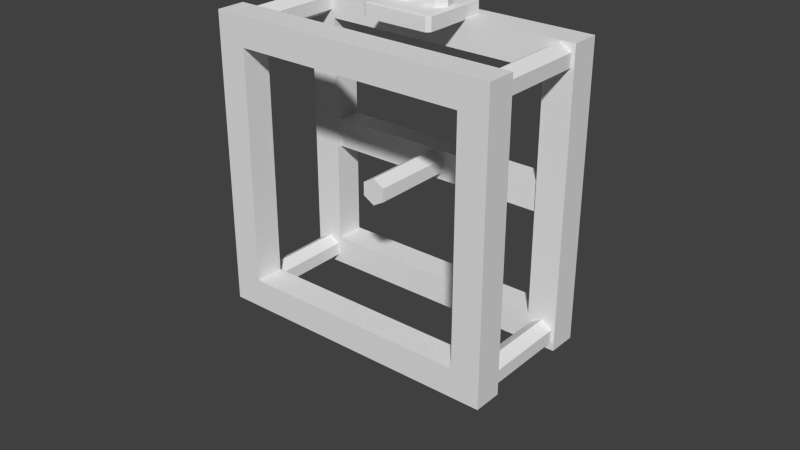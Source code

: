 # Source: fan.blend  (saved by Blender 2.68.0; exported with 4.5.12 LTS)
import bpy
from mathutils import Matrix  # noqa: F401  (used for matrix-valued properties, if any)

bpy.ops.wm.read_factory_settings(use_empty=True)
scene = bpy.context.scene
scene.name = 'Scene'

# ---- collections
col_collection_1 = bpy.data.collections.new('Collection 1'); scene.collection.children.link(col_collection_1)
col_collection_2 = bpy.data.collections.new('Collection 2'); scene.collection.children.link(col_collection_2)
col_collection_2.hide_render = True
col_collection_2.hide_viewport = True
col_collection_20 = bpy.data.collections.new('Collection 20'); scene.collection.children.link(col_collection_20)
col_collection_20.hide_render = True
col_collection_20.hide_viewport = True

# ---- materials (node trees are filled in below, after node groups)
mat_noneuntitled = bpy.data.materials.new('Noneuntitled')
mat_noneuntitled.alpha_threshold = 0.0
mat_noneuntitled.use_transparent_shadow = False
mat_noneuntitled.roughness = 0.5
mat_noneuntitled.line_color = (0.0, 0.0, 0.0, 1.0)

# ---- material node trees

# ---- world
world_world = bpy.data.worlds.new('World'); scene.world = world_world
world_world.color = (0.05088, 0.05088, 0.05088)
world_world.use_sun_shadow = False
world_world.sun_shadow_jitter_overblur = 0.0
world_world.cycles.sampling_method = 'MANUAL'
world_world.cycles.sample_map_resolution = 256

# ---- meshes
me_cube_010 = bpy.data.meshes.new('Cube.010')
me_cube_010.from_pydata([(-0.1125, 0.1256, -0.03464), (-0.1125, 0.1256, -0.07964), (0.1125, 0.1256, -0.07964), (0.1125, 0.1256, -0.03464), (-0.125, 0.1131, -0.07964), (-0.125, 0.1131, -0.03464), (-0.125, -0.1119, -0.03464), (-0.125, -0.1119, -0.07964), (-0.1125, -0.1244, -0.07964), (-0.1125, -0.1244, -0.03464), (0.1125, -0.1244, -0.03464), (0.1125, -0.1244, -0.07964), (0.125, -0.1119, -0.07964), (0.125, -0.1119, -0.03464), (0.125, 0.1131, -0.03464), (0.125, 0.1131, -0.07964), (0.1125, -0.1119, -0.03214), (-0.1125, -0.1119, -0.03214), (-0.1125, 0.1131, -0.03214), (0.1125, 0.1131, -0.03214), (-0.1125, 0.1131, -0.08214), (-0.1125, -0.1119, -0.08214), (0.1125, -0.1119, -0.08214), (0.1125, 0.1131, -0.08214), (-0.06, -0.0004667, 0.08286), (-0.06, -0.0004667, -0.03214), (-0.09665, 0.02876, 0.08286), (-0.1057, -0.0109, 0.08286), (-0.08034, -0.0427, 0.08286), (-0.03966, -0.0427, 0.08286), (-0.0143, -0.0109, 0.08286), (-0.02335, 0.02876, 0.08286), (-0.06, 0.04641, 0.08286), (-0.09665, 0.02876, -0.03214), (-0.1057, -0.0109, -0.03214), (-0.08034, -0.0427, -0.03214), (-0.03966, -0.0427, -0.03214), (-0.0143, -0.0109, -0.03214), (-0.02335, 0.02876, -0.03214), (-0.06, 0.04641, -0.03214), (0.06, 0.04655, -0.03214), (0.09665, 0.02876, -0.03214), (0.1057, -0.0109, -0.03214), (0.08034, -0.0427, -0.03214), (0.03966, -0.0427, -0.03214), (0.0143, -0.0109, -0.03214), (0.02335, 0.02876, -0.03214), (0.06, 0.04641, 0.08286), (0.09665, 0.02876, 0.08286), (0.1057, -0.0109, 0.08286), (0.08034, -0.0427, 0.08286), (0.03966, -0.0427, 0.08286), (0.0143, -0.0109, 0.08286), (0.02335, 0.02876, 0.08286), (0.06, -0.0004667, -0.03214), (0.06, -0.0004667, 0.08286), (-0.4, 0.0625, -0.625), (-0.4, 0.1375, -0.625), (0.4, 0.1375, -0.625), (0.4, 0.0625, -0.625), (-0.4, 0.0625, -0.525), (-0.4, 0.1375, -0.525), (0.4, 0.1375, -0.525), (0.4, 0.0625, -0.525), (-2.98e-08, 0.125, -0.53), (-2.98e-08, -0.225, -0.53), (0.03897, 0.125, -0.5525), (0.03897, -0.225, -0.5525), (0.03897, 0.125, -0.5975), (0.03897, -0.225, -0.5975), (-3.374e-08, 0.125, -0.62), (-3.374e-08, -0.225, -0.62), (-0.03897, 0.125, -0.5975), (-0.03897, -0.225, -0.5975), (-0.03897, 0.125, -0.5525), (-0.03897, -0.225, -0.5525), (0.45, 0.125, -0.98), (0.45, -0.325, -0.98), (0.489, 0.125, -1.002), (0.489, -0.325, -1.003), (0.489, 0.125, -1.047), (0.489, -0.325, -1.048), (0.45, 0.125, -1.07), (0.45, -0.325, -1.07), (0.411, 0.125, -1.047), (0.411, -0.325, -1.048), (0.411, 0.125, -1.002), (0.411, -0.325, -1.003), (-0.45, 0.125, -0.98), (-0.45, -0.325, -0.98), (-0.411, 0.125, -1.002), (-0.411, -0.325, -1.003), (-0.411, 0.125, -1.047), (-0.411, -0.325, -1.048), (-0.45, 0.125, -1.07), (-0.45, -0.325, -1.07), (-0.489, 0.125, -1.047), (-0.489, -0.325, -1.048), (-0.489, 0.125, -1.002), (-0.489, -0.325, -1.003), (-0.45, 0.125, -0.08), (-0.45, -0.325, -0.08), (-0.411, 0.125, -0.1025), (-0.411, -0.325, -0.1025), (-0.411, 0.125, -0.1475), (-0.411, -0.325, -0.1475), (-0.45, 0.125, -0.17), (-0.45, -0.325, -0.17), (-0.489, 0.125, -0.1475), (-0.489, -0.325, -0.1475), (-0.489, 0.125, -0.1025), (-0.489, -0.325, -0.1025), (0.45, 0.125, -0.08), (0.45, -0.325, -0.08), (0.489, 0.125, -0.1025), (0.489, -0.325, -0.1025), (0.489, 0.125, -0.1475), (0.489, -0.325, -0.1475), (0.45, 0.125, -0.17), (0.45, -0.325, -0.17), (0.411, 0.125, -0.1475), (0.411, -0.325, -0.1475), (0.411, 0.125, -0.1025), (0.411, -0.325, -0.1025), (-0.5, 0.15, -0.075), (-0.5, 0.15, -1.075), (-0.5, 0.05, -1.075), (-0.5, 0.05, -0.075), (-0.4, 0.15, -0.975), (0.5, 0.15, -1.075), (0.4, 0.15, -0.975), (0.5, 0.15, -0.075), (-0.4, 0.15, -0.175), (0.4, 0.15, -0.175), (0.5, 0.05, -1.075), (-0.4, 0.05, -0.975), (0.4, 0.05, -0.975), (0.5, 0.05, -0.075), (-0.4, 0.05, -0.175), (0.4, 0.05, -0.175), (-0.5, -0.25, -0.075), (-0.5, -0.25, -1.075), (-0.5, -0.35, -1.075), (-0.5, -0.35, -0.075), (-0.4, -0.25, -0.975), (0.5, -0.25, -1.075), (0.4, -0.25, -0.975), (0.5, -0.25, -0.075), (-0.4, -0.25, -0.175), (0.4, -0.25, -0.175), (0.5, -0.35, -1.075), (-0.4, -0.35, -0.975), (0.4, -0.35, -0.975), (0.5, -0.35, -0.075), (-0.4, -0.35, -0.175), (0.4, -0.35, -0.175)], [], [(18, 0, 5), (20, 4, 1), (23, 2, 15), (16, 19, 18, 17), (18, 19, 3, 0), (5, 6, 17, 18), (43, 44, 45, 54), (8, 11, 10, 9), (42, 41, 48, 49), (1, 2, 23, 20), (13, 14, 19, 16), (37, 38, 31, 30), (41, 42, 43, 54), (17, 6, 9), (16, 10, 13), (19, 14, 3), (21, 8, 7), (22, 12, 11), (43, 42, 49, 50), (46, 45, 52, 53), (20, 21, 7, 4), (26, 32, 39, 33), (53, 55, 48, 47), (44, 43, 50, 51), (26, 24, 31, 32), (22, 23, 15, 12), (36, 25, 38, 37), (29, 30, 31, 24), (34, 25, 36, 35), (12, 15, 14, 13), (35, 36, 29, 28), (36, 37, 30, 29), (33, 39, 38, 25), (21, 22, 11, 8), (6, 7, 8, 9), (53, 47, 40, 46), (4, 5, 0, 1), (2, 1, 0, 3), (50, 49, 48, 55), (52, 51, 50, 55), (24, 26, 27), (25, 34, 33), (54, 45, 46), (55, 53, 52), (38, 39, 32, 31), (33, 34, 27, 26), (34, 35, 28, 27), (14, 15, 2, 3), (9, 10, 16, 17), (46, 40, 41, 54), (41, 40, 47, 48), (45, 44, 51, 52), (10, 11, 12, 13), (27, 28, 29, 24), (4, 7, 6, 5), (61, 62, 58, 57), (63, 60, 56, 59), (56, 57, 58, 59), (63, 62, 61, 60), (64, 65, 67, 66), (66, 67, 69, 68), (68, 69, 71, 70), (70, 71, 73, 72), (67, 65, 75, 73, 71, 69), (74, 75, 65, 64), (72, 73, 75, 74), (64, 66, 68, 70, 72, 74), (76, 77, 79, 78), (78, 79, 81, 80), (80, 81, 83, 82), (82, 83, 85, 84), (79, 77, 87, 85, 83, 81), (86, 87, 77, 76), (84, 85, 87, 86), (76, 78, 80, 82, 84, 86), (88, 89, 91, 90), (90, 91, 93, 92), (92, 93, 95, 94), (94, 95, 97, 96), (91, 89, 99, 97, 95, 93), (98, 99, 89, 88), (96, 97, 99, 98), (88, 90, 92, 94, 96, 98), (100, 101, 103, 102), (102, 103, 105, 104), (104, 105, 107, 106), (106, 107, 109, 108), (103, 101, 111, 109, 107, 105), (110, 111, 101, 100), (108, 109, 111, 110), (100, 102, 104, 106, 108, 110), (112, 113, 115, 114), (114, 115, 117, 116), (116, 117, 119, 118), (118, 119, 121, 120), (115, 113, 123, 121, 119, 117), (122, 123, 113, 112), (120, 121, 123, 122), (112, 114, 116, 118, 120, 122), (124, 125, 126, 127), (131, 129, 130, 133), (132, 124, 131, 133), (124, 132, 128, 125), (129, 125, 128, 130), (137, 134, 129, 131), (138, 139, 137, 127), (136, 134, 137, 139), (127, 126, 135, 138), (135, 126, 134, 136), (125, 129, 134, 126), (131, 124, 127, 137), (132, 138, 135, 128), (130, 136, 139, 133), (136, 130, 128, 135), (138, 132, 133, 139), (140, 141, 142, 143), (147, 145, 146, 149), (148, 140, 147, 149), (140, 148, 144, 141), (145, 141, 144, 146), (153, 150, 145, 147), (154, 155, 153, 143), (152, 150, 153, 155), (143, 142, 151, 154), (151, 142, 150, 152), (141, 145, 150, 142), (147, 140, 143, 153), (148, 154, 151, 144), (146, 152, 155, 149), (152, 146, 144, 151), (154, 148, 149, 155)])
_uv = me_cube_010.uv_layers.new(name='UVMap')
_uv.uv.foreach_set('vector', [0.3368, 0.9539, 0.337, 0.9525, 0.3411, 0.9539, 0.05112, 0.9539, 0.04689, 0.9539, 0.05112, 0.9525, 0.1273, 0.9539, 0.1273, 0.9525, 0.1315, 0.9539, 0.2607, 0.9792, 0.261, 0.9539, 0.3368, 0.9539, 0.3365, 0.9793, 0.3368, 0.9539, 0.261, 0.9539, 0.2612, 0.9525, 0.337, 0.9525, 0.3411, 0.9539, 0.3408, 0.9793, 0.3365, 0.9793, 0.3368, 0.9539, 0.05775, 0.9815, 0.07132, 0.9821, 0.07738, 0.986, 0.06135, 0.9865, 0.9208, 0.9684, 0.9211, 0.9874, 0.8906, 0.9875, 0.8904, 0.9684, 0.5404, 0.9609, 0.5582, 0.9609, 0.5585, 0.9862, 0.5407, 0.9862, 0.05112, 0.9525, 0.1273, 0.9525, 0.1273, 0.9539, 0.05112, 0.9539, 0.2566, 0.9792, 0.2569, 0.9539, 0.261, 0.9539, 0.2607, 0.9792, 0.5865, 0.9609, 0.6043, 0.9609, 0.6046, 0.9862, 0.5868, 0.9862, 0.04691, 0.9892, 0.04689, 0.9847, 0.05775, 0.9815, 0.06135, 0.9865, 0.3365, 0.9793, 0.3408, 0.9793, 0.3366, 0.9807, 0.2607, 0.9792, 0.2608, 0.9807, 0.2566, 0.9792, 0.261, 0.9539, 0.2569, 0.9539, 0.2612, 0.9525, 0.05118, 0.9793, 0.05118, 0.9807, 0.04695, 0.9793, 0.1273, 0.9792, 0.1316, 0.9792, 0.1273, 0.9807, 0.5259, 0.9609, 0.5404, 0.9609, 0.5407, 0.9862, 0.5262, 0.9863, 0.4248, 0.9609, 0.4426, 0.9609, 0.4429, 0.9862, 0.4251, 0.9863, 0.05112, 0.9539, 0.05118, 0.9793, 0.04695, 0.9793, 0.04689, 0.9539, 0.007578, 0.9637, 0.01998, 0.9637, 0.02029, 0.989, 0.00789, 0.989, 0.2472, 0.983, 0.2373, 0.9868, 0.2229, 0.984, 0.2337, 0.9816, 0.9983, 0.8269, 0.9845, 0.8269, 0.9842, 0.8016, 0.998, 0.8015, 0.287, 0.984, 0.2726, 0.9868, 0.2626, 0.983, 0.2761, 0.9816, 0.1273, 0.9792, 0.1273, 0.9539, 0.1315, 0.9539, 0.1316, 0.9792, 0.3215, 0.9816, 0.3251, 0.9865, 0.3107, 0.9893, 0.3106, 0.9847, 0.2626, 0.9912, 0.2566, 0.9873, 0.2626, 0.983, 0.2726, 0.9868, 0.3411, 0.986, 0.3251, 0.9865, 0.3215, 0.9816, 0.3351, 0.9821, 0.6726, 0.9618, 0.673, 0.9871, 0.6425, 0.9872, 0.6422, 0.9618, 0.9845, 0.7423, 0.9983, 0.7423, 0.998, 0.7677, 0.9842, 0.7677, 0.5719, 0.9609, 0.5865, 0.9609, 0.5868, 0.9862, 0.5722, 0.9863, 0.3351, 0.9903, 0.3216, 0.9918, 0.3107, 0.9893, 0.3251, 0.9865, 0.05118, 0.9793, 0.1273, 0.9792, 0.1273, 0.9807, 0.05118, 0.9807, 0.1526, 0.9402, 0.1831, 0.9402, 0.1831, 0.9417, 0.1526, 0.9417, 0.9637, 0.9159, 0.9761, 0.9159, 0.9764, 0.9413, 0.964, 0.9413, 0.1827, 0.9148, 0.1523, 0.9149, 0.1523, 0.9135, 0.1827, 0.9135, 0.9549, 0.9684, 0.9551, 0.9874, 0.9247, 0.9874, 0.9244, 0.9684, 0.2337, 0.9918, 0.2229, 0.9886, 0.2229, 0.984, 0.2373, 0.9868, 0.2532, 0.9873, 0.2472, 0.9912, 0.2337, 0.9918, 0.2373, 0.9868, 0.2726, 0.9868, 0.287, 0.984, 0.287, 0.9886, 0.3251, 0.9865, 0.3411, 0.986, 0.3351, 0.9903, 0.06135, 0.9865, 0.07738, 0.986, 0.07137, 0.9903, 0.2373, 0.9868, 0.2472, 0.983, 0.2532, 0.9873, 0.03269, 0.989, 0.02029, 0.989, 0.01998, 0.9637, 0.03238, 0.9636, 0.3445, 0.9609, 0.3623, 0.9609, 0.3627, 0.9862, 0.3448, 0.9863, 0.3623, 0.9609, 0.3769, 0.9609, 0.3772, 0.9862, 0.3627, 0.9862, 0.6425, 0.9872, 0.673, 0.9871, 0.673, 0.9885, 0.6425, 0.9885, 0.3366, 0.9807, 0.2608, 0.9807, 0.2607, 0.9792, 0.3365, 0.9793, 0.07137, 0.9903, 0.0578, 0.9917, 0.04691, 0.9892, 0.06135, 0.9865, 0.9888, 0.9413, 0.9764, 0.9413, 0.9761, 0.9159, 0.9885, 0.9159, 0.4426, 0.9609, 0.4571, 0.9609, 0.4574, 0.9862, 0.4429, 0.9862, 0.6422, 0.9603, 0.6726, 0.9603, 0.6726, 0.9618, 0.6422, 0.9618, 0.287, 0.9886, 0.2761, 0.9918, 0.2626, 0.9912, 0.2726, 0.9868, 0.1827, 0.9148, 0.1831, 0.9402, 0.1526, 0.9402, 0.1523, 0.9149, 0.0, 0.0, 0.0, 0.0, 0.0, 0.0, 0.0, 0.0, 0.0, 0.0, 0.0, 0.0, 0.0, 0.0, 0.0, 0.0, 0.0, 0.0, 0.0, 0.0, 0.0, 0.0, 0.0, 0.0, 0.0, 0.0, 0.0, 0.0, 0.0, 0.0, 0.0, 0.0, 0.0, 0.0, 0.0, 0.0, 0.0, 0.0, 0.0, 0.0, 0.0, 0.0, 0.0, 0.0, 0.0, 0.0, 0.0, 0.0, 0.0, 0.0, 0.0, 0.0, 0.0, 0.0, 0.0, 0.0, 0.0, 0.0, 0.0, 0.0, 0.0, 0.0, 0.0, 0.0, 0.0, 0.0, 0.0, 0.0, 0.0, 0.0, 0.0, 0.0, 0.0, 0.0, 0.0, 0.0, 0.0, 0.0, 0.0, 0.0, 0.0, 0.0, 0.0, 0.0, 0.0, 0.0, 0.0, 0.0, 0.0, 0.0, 0.0, 0.0, 0.0, 0.0, 0.0, 0.0, 0.0, 0.0, 0.0, 0.0, 0.0, 0.0, 0.0, 0.0, 0.0, 0.0, 0.0, 0.0, 0.0, 0.0, 0.0, 0.0, 0.0, 0.0, 0.0, 0.0, 0.0, 0.0, 0.0, 0.0, 0.0, 0.0, 0.0, 0.0, 0.0, 0.0, 0.0, 0.0, 0.0, 0.0, 0.0, 0.0, 0.0, 0.0, 0.0, 0.0, 0.0, 0.0, 0.0, 0.0, 0.0, 0.0, 0.0, 0.0, 0.0, 0.0, 0.0, 0.0, 0.0, 0.0, 0.0, 0.0, 0.0, 0.0, 0.0, 0.0, 0.0, 0.0, 0.0, 0.0, 0.0, 0.0, 0.0, 0.0, 0.0, 0.0, 0.0, 0.0, 0.0, 0.0, 0.0, 0.0, 0.0, 0.0, 0.0, 0.0, 0.0, 0.0, 0.0, 0.0, 0.0, 0.0, 0.0, 0.0, 0.0, 0.0, 0.0, 0.0, 0.0, 0.0, 0.0, 0.0, 0.0, 0.0, 0.0, 0.0, 0.0, 0.0, 0.0, 0.0, 0.0, 0.0, 0.0, 0.0, 0.0, 0.0, 0.0, 0.0, 0.0, 0.0, 0.0, 0.0, 0.0, 0.0, 0.0, 0.0, 0.0, 0.0, 0.0, 0.0, 0.0, 0.0, 0.0, 0.0, 0.0, 0.0, 0.0, 0.0, 0.0, 0.0, 0.0, 0.0, 0.0, 0.0, 0.0, 0.0, 0.0, 0.0, 0.0, 0.0, 0.0, 0.0, 0.0, 0.0, 0.0, 0.0, 0.0, 0.0, 0.0, 0.0, 0.0, 0.0, 0.0, 0.0, 0.0, 0.0, 0.0, 0.0, 0.0, 0.0, 0.0, 0.0, 0.0, 0.0, 0.0, 0.0, 0.0, 0.0, 0.0, 0.0, 0.0, 0.0, 0.0, 0.0, 0.0, 0.0, 0.0, 0.0, 0.0, 0.0, 0.0, 0.0, 0.0, 0.0, 0.0, 0.0, 0.0, 0.0, 0.0, 0.0, 0.0, 0.0, 0.0, 0.0, 0.0, 0.0, 0.0, 0.0, 0.0, 0.0, 0.0, 0.0, 0.0, 0.0, 0.0, 0.0, 0.0, 0.0, 0.0, 0.0, 0.0, 0.0, 0.0, 0.0, 0.0, 0.0, 0.0, 0.0, 0.0, 0.0, 0.0, 0.0, 0.0, 0.0, 0.0, 0.0, 0.0, 0.0, 0.0, 0.0, 0.0, 0.0, 0.0, 0.0, 0.0, 0.0, 0.0, 0.0, 0.0, 0.0, 0.0, 0.0, 0.0, 0.0, 0.0, 0.0, 0.0, 0.0, 0.0, 0.0, 0.0, 0.0, 0.0, 0.0, 0.0, 0.0, 0.0, 0.0, 0.0, 0.0, 0.0, 0.0, 0.0, 0.0, 0.0, 0.0, 0.0, 0.0, 0.0, 0.0, 0.0, 0.0, 0.0, 0.0, 0.0, 0.0, 0.0, 0.0, 0.0, 0.0, 0.0, 0.0, 0.0, 0.0, 0.0, 0.0, 0.0, 0.0, 0.0, 0.0, 0.0, 0.0, 0.0, 0.0, 0.0, 0.0, 0.0, 0.0, 0.0, 0.0, 0.0, 0.0, 0.0, 0.0, 0.0, 0.0, 0.0, 0.0, 0.0, 0.0, 0.0, 0.0, 0.0, 0.0, 0.0, 0.0, 0.0, 0.0, 0.0, 0.0, 0.0, 0.0, 0.0, 0.0, 0.0, 0.0, 0.0, 0.0, 0.0, 0.0, 0.0, 0.0, 0.0, 0.0, 0.0, 0.0, 0.0, 0.0, 0.0, 0.0, 0.0, 0.0, 0.0, 0.0, 0.0, 0.0, 0.0, 0.0, 0.0, 0.0, 0.0, 0.0, 0.0, 0.0, 0.0, 0.0, 0.0, 0.0, 0.0, 0.0, 0.0, 0.0, 0.0, 0.0, 0.0, 0.0, 0.0, 0.0, 0.0, 0.0, 0.0, 0.0, 0.0, 0.0, 0.0, 0.0, 0.0, 0.0, 0.0, 0.0, 0.0, 0.0, 0.0, 0.0, 0.0, 0.0, 0.0, 0.0, 0.0, 0.0, 0.0, 0.0, 0.0, 0.0, 0.0, 0.0, 0.0, 0.0, 0.0, 0.0, 0.0, 0.0, 0.0, 0.0, 0.0, 0.0, 0.0, 0.0, 0.0, 0.0, 0.0, 0.0, 0.0, 0.0, 0.0, 0.0, 0.0, 0.0, 0.0, 0.0, 0.0, 0.0, 0.0, 0.0, 0.0, 0.0, 0.0, 0.0, 0.0, 0.0, 0.0, 0.0, 0.0, 0.0, 0.0, 0.0, 0.0, 0.0, 0.0, 0.0, 0.0, 0.0, 0.0, 0.0, 0.0, 0.0, 0.0, 0.0, 0.0, 0.0, 0.0, 0.0, 0.0, 0.0, 0.0, 0.0, 0.0, 0.0, 0.0, 0.0, 0.0, 0.0, 0.0, 0.0, 0.0, 0.0, 0.0, 0.0, 0.0, 0.0, 0.0, 0.0, 0.0, 0.0, 0.0, 0.0, 0.0, 0.0, 0.0, 0.0, 0.0, 0.0, 0.0, 0.0, 0.0, 0.0, 0.0, 0.0, 0.0, 0.0, 0.0, 0.0, 0.0, 0.0, 0.0, 0.0, 0.0, 0.0, 0.0, 0.0, 0.0, 0.0, 0.0, 0.0, 0.0, 0.0, 0.0, 0.0, 0.0, 0.0, 0.0, 0.0, 0.0, 0.0, 0.0, 0.0, 0.0, 0.0, 0.0, 0.0, 0.0, 0.0, 0.0, 0.0, 0.0, 0.0, 0.0, 0.0, 0.0, 0.0, 0.0, 0.0, 0.0, 0.0, 0.0, 0.0, 0.0, 0.0, 0.0, 0.0, 0.0, 0.0, 0.0, 0.0, 0.0, 0.0, 0.0, 0.0])
me_cube_010.materials.append(mat_noneuntitled)
me_cube_010.use_remesh_preserve_volume = False
me_cube_010.use_remesh_preserve_attributes = False
me_cube_010.use_mirror_vertex_groups = False
me_cube_010.update()
me_cube_000 = bpy.data.meshes.new('Cube.000')
me_cube_000.from_pydata([(0.07516, -0.2022, -0.5994), (-0.0589, -0.1509, -0.5559), (0.06471, -0.1509, -0.1754), (0.1988, -0.2022, -0.219), (0.0589, -0.2491, -0.5941), (-0.07516, -0.1978, -0.5506), (0.04845, -0.1978, -0.1702), (0.1825, -0.2491, -0.2137), (0.04645, -0.2022, -0.5111), (-0.0364, -0.1509, -0.6251), (-0.36, -0.1509, -0.39), (-0.2772, -0.2022, -0.276), (0.0364, -0.2491, -0.5249), (-0.04645, -0.1978, -0.6389), (-0.3701, -0.1978, -0.4038), (-0.2872, -0.2491, -0.2898), (-0.04645, -0.2022, -0.5111), (0.0364, -0.1509, -0.6251), (-0.2872, -0.1509, -0.8602), (-0.3701, -0.2022, -0.7462), (-0.0364, -0.2491, -0.5249), (0.04645, -0.1978, -0.6389), (-0.2772, -0.1978, -0.874), (-0.36, -0.2491, -0.76), (-0.07516, -0.2022, -0.5994), (0.0589, -0.1509, -0.5559), (0.1825, -0.1509, -0.9363), (0.04845, -0.2022, -0.9798), (-0.0589, -0.2491, -0.5941), (0.07516, -0.1978, -0.5506), (0.1988, -0.1978, -0.931), (0.06471, -0.2491, -0.9746), (-3.564e-09, -0.2022, -0.654), (-6.272e-10, -0.1509, -0.5131), (0.4, -0.1509, -0.5131), (0.4, -0.2022, -0.654), (-1.689e-09, -0.2491, -0.6369), (-2.436e-09, -0.1978, -0.496), (0.4, -0.1978, -0.496), (0.4, -0.2491, -0.6369)], [], [(4, 5, 1, 0), (5, 6, 2, 1), (6, 7, 3, 2), (7, 4, 0, 3), (0, 1, 2, 3), (7, 6, 5, 4), (12, 13, 9, 8), (13, 14, 10, 9), (14, 15, 11, 10), (15, 12, 8, 11), (8, 9, 10, 11), (15, 14, 13, 12), (20, 21, 17, 16), (21, 22, 18, 17), (22, 23, 19, 18), (23, 20, 16, 19), (16, 17, 18, 19), (23, 22, 21, 20), (28, 29, 25, 24), (29, 30, 26, 25), (30, 31, 27, 26), (31, 28, 24, 27), (24, 25, 26, 27), (31, 30, 29, 28), (36, 37, 33, 32), (37, 38, 34, 33), (38, 39, 35, 34), (39, 36, 32, 35), (32, 33, 34, 35), (39, 38, 37, 36)])
_uv = me_cube_000.uv_layers.new(name='UVMap')
_uv.uv.foreach_set('vector', [0.0, 0.0, 0.0, 0.0, 0.0, 0.0, 0.0, 0.0, 0.0, 0.0, 0.0, 0.0, 0.0, 0.0, 0.0, 0.0, 0.0, 0.0, 0.0, 0.0, 0.0, 0.0, 0.0, 0.0, 0.0, 0.0, 0.0, 0.0, 0.0, 0.0, 0.0, 0.0, 0.0, 0.0, 0.0, 0.0, 0.0, 0.0, 0.0, 0.0, 0.0, 0.0, 0.0, 0.0, 0.0, 0.0, 0.0, 0.0, 0.0, 0.0, 0.0, 0.0, 0.0, 0.0, 0.0, 0.0, 0.0, 0.0, 0.0, 0.0, 0.0, 0.0, 0.0, 0.0, 0.0, 0.0, 0.0, 0.0, 0.0, 0.0, 0.0, 0.0, 0.0, 0.0, 0.0, 0.0, 0.0, 0.0, 0.0, 0.0, 0.0, 0.0, 0.0, 0.0, 0.0, 0.0, 0.0, 0.0, 0.0, 0.0, 0.0, 0.0, 0.0, 0.0, 0.0, 0.0, 0.0, 0.0, 0.0, 0.0, 0.0, 0.0, 0.0, 0.0, 0.0, 0.0, 0.0, 0.0, 0.0, 0.0, 0.0, 0.0, 0.0, 0.0, 0.0, 0.0, 0.0, 0.0, 0.0, 0.0, 0.0, 0.0, 0.0, 0.0, 0.0, 0.0, 0.0, 0.0, 0.0, 0.0, 0.0, 0.0, 0.0, 0.0, 0.0, 0.0, 0.0, 0.0, 0.0, 0.0, 0.0, 0.0, 0.0, 0.0, 0.0, 0.0, 0.0, 0.0, 0.0, 0.0, 0.0, 0.0, 0.0, 0.0, 0.0, 0.0, 0.0, 0.0, 0.0, 0.0, 0.0, 0.0, 0.0, 0.0, 0.0, 0.0, 0.0, 0.0, 0.0, 0.0, 0.0, 0.0, 0.0, 0.0, 0.0, 0.0, 0.0, 0.0, 0.0, 0.0, 0.0, 0.0, 0.0, 0.0, 0.0, 0.0, 0.0, 0.0, 0.0, 0.0, 0.0, 0.0, 0.0, 0.0, 0.0, 0.0, 0.0, 0.0, 0.0, 0.0, 0.0, 0.0, 0.0, 0.0, 0.0, 0.0, 0.0, 0.0, 0.0, 0.0, 0.0, 0.0, 0.0, 0.0, 0.0, 0.0, 0.0, 0.0, 0.0, 0.0, 0.0, 0.0, 0.0, 0.0, 0.0, 0.0, 0.0, 0.0, 0.0, 0.0, 0.0, 0.0, 0.0, 0.0, 0.0, 0.0, 0.0, 0.0, 0.0, 0.0])
me_cube_000.materials.append(mat_noneuntitled)
me_cube_000.use_remesh_preserve_volume = False
me_cube_000.use_remesh_preserve_attributes = False
me_cube_000.use_mirror_vertex_groups = False
me_cube_000.update()
me_cube_001 = bpy.data.meshes.new('Cube.001')
me_cube_001.from_pydata([(0.475, 0.475, -0.5), (0.475, -0.475, -0.5), (-0.475, -0.475, -0.5), (-0.475, 0.475, -0.5), (0.475, 0.475, 0.5), (-0.475, 0.475, 0.5), (-0.475, -0.475, 0.5), (0.475, -0.475, 0.5), (0.5, 0.475, -0.475), (0.5, 0.475, 0.475), (0.5, -0.475, 0.475), (0.5, -0.475, -0.475), (0.475, -0.5, -0.475), (0.475, -0.5, 0.475), (-0.475, -0.5, 0.475), (-0.475, -0.5, -0.475), (-0.5, -0.475, -0.475), (-0.5, -0.475, 0.475), (-0.5, 0.475, 0.475), (-0.5, 0.475, -0.475), (0.475, 0.5, 0.475), (0.475, 0.5, -0.475), (-0.475, 0.5, -0.475), (-0.475, 0.5, 0.475)], [], [(0, 1, 2, 3), (6, 7, 4, 5), (10, 11, 8, 9), (14, 15, 12, 13), (18, 19, 16, 17), (22, 23, 20, 21), (0, 8, 11, 1), (15, 2, 1, 12), (21, 0, 3, 22), (19, 3, 2, 16), (23, 5, 4, 20), (5, 18, 17, 6), (7, 10, 9, 4), (6, 14, 13, 7), (20, 9, 8, 21), (10, 13, 12, 11), (14, 17, 16, 15), (18, 23, 22, 19), (0, 21, 8), (1, 11, 12), (2, 15, 16), (3, 19, 22), (4, 9, 20), (7, 13, 10), (6, 17, 14), (5, 23, 18)])
_uv = me_cube_001.uv_layers.new(name='UVMap')
_uv.uv.foreach_set('vector', [0.01704, 0.3514, 0.3408, 0.3504, 0.3418, 0.6742, 0.01804, 0.6752, 0.6752, 0.3313, 0.6762, 0.007528, 1.0, 0.008521, 0.999, 0.3323, 0.3428, 0.6657, 0.3418, 0.3419, 0.6656, 0.3409, 0.6666, 0.6647, 0.3323, 0.008521, 0.3333, 0.3323, 0.009514, 0.3333, 0.008521, 0.009514, 0.3504, 0.3323, 0.3514, 0.008521, 0.6752, 0.009514, 0.6742, 0.3333, 0.6762, 0.6742, 0.6752, 0.3504, 0.999, 0.3494, 1.0, 0.6732, 0.01704, 0.3514, 0.01702, 0.3428, 0.3408, 0.3418, 0.3408, 0.3504, 0.3333, 0.3323, 0.3333, 0.3408, 0.009541, 0.3418, 0.009514, 0.3333, 0.008521, 0.3514, 0.01704, 0.3514, 0.01804, 0.6752, 0.009514, 0.6752, 0.3514, 0.008521, 0.3514, 0.0, 0.6752, 0.0009934, 0.6752, 0.009514, 0.6752, 0.3504, 0.6752, 0.3418, 0.999, 0.3408, 0.999, 0.3494, 0.999, 0.3323, 0.999, 0.3408, 0.6752, 0.3399, 0.6752, 0.3313, 0.3429, 0.6742, 0.3428, 0.6657, 0.6666, 0.6647, 0.6667, 0.6732, 0.3323, 0.0, 0.3323, 0.008521, 0.008521, 0.009514, 0.008495, 0.0009934, 0.6752, 0.6646, 0.6666, 0.6647, 0.6656, 0.3409, 0.6742, 0.3408, 0.0, 0.009541, 0.008521, 0.009514, 0.009514, 0.3333, 0.0009933, 0.3333, 0.3323, 0.008521, 0.3408, 0.008495, 0.3418, 0.3323, 0.3333, 0.3323, 0.3504, 0.3323, 0.3418, 0.3323, 0.3428, 0.008495, 0.3514, 0.008521, 0.006025, 0.3659, 0.0, 0.3599, 0.006025, 0.3539, 0.0, 0.3418, 0.006025, 0.3479, 0.0, 0.3539, 0.3333, 0.3408, 0.3333, 0.3323, 0.3418, 0.3323, 0.3514, 0.0, 0.3514, 0.008521, 0.3428, 0.008495, 0.6667, 0.6732, 0.6666, 0.6647, 0.6752, 0.6646, 0.008495, 0.0009934, 0.008521, 0.009514, 0.0, 0.009541, 0.3323, 0.0, 0.3408, 0.008495, 0.3323, 0.008521, 0.3503, 0.3408, 0.3418, 0.3323, 0.3504, 0.3323])
me_cube_001.use_remesh_preserve_volume = False
me_cube_001.use_remesh_preserve_attributes = False
me_cube_001.use_mirror_vertex_groups = False
me_cube_001.update()

# ---- objects
ob_cube_003 = bpy.data.objects.new('Cube.003', me_cube_010)
ob_cube_000 = bpy.data.objects.new('Cube.000', me_cube_000)
ob_cube_001 = bpy.data.objects.new('Cube.001', me_cube_001)

# ---- transforms, parenting, visibility, modifiers, constraints
ob_cube_003.location = (0.0, 0.1, 0.575)
ob_cube_003.lineart.crease_threshold = 0.0
_m = ob_cube_003.modifiers.new('Bevel', 'BEVEL')
_m.width = 0.025
_m.width_pct = 0.025
_m.limit_method = 'WEIGHT'
_m.spread = 0.0
ob_cube_000.location = (0.0, 0.1, 0.575)
ob_cube_000.lineart.crease_threshold = 0.0
_m = ob_cube_000.modifiers.new('Bevel', 'BEVEL')
_m.width = 0.025
_m.width_pct = 0.025
_m.limit_method = 'WEIGHT'
_m.spread = 0.0
ob_cube_001.location = (0.0, 0.0, 0.0)
ob_cube_001.scale = (1.0, 1.0, 0.5)
ob_cube_001.lineart.crease_threshold = 0.0

# ---- collection membership
col_collection_1.objects.link(ob_cube_003)
col_collection_2.objects.link(ob_cube_000)
col_collection_20.objects.link(ob_cube_001)

# ---- scene / render settings (as saved in the file)
scene.frame_start = 1; scene.frame_end = 250; scene.frame_set(1)
scene.render.engine = 'BLENDER_EEVEE_NEXT'
scene.render.image_settings.color_mode = 'RGB'
scene.render.image_settings.compression = 90
scene.render.resolution_percentage = 50
scene.render.dither_intensity = 0.0
scene.render.bake_margin = 2
scene.render.bake_bias = 0.0
scene.cycles.use_denoising = False
scene.cycles.samples = 10
scene.cycles.sampling_pattern = 'TABULATED_SOBOL'
scene.cycles.light_sampling_threshold = 0.0
scene.cycles.use_adaptive_sampling = False
scene.cycles.use_light_tree = False
scene.cycles.blur_glossy = 0.0
scene.cycles.volume_bounces = 1
scene.cycles.pixel_filter_type = 'GAUSSIAN'
scene.cycles.sample_clamp_indirect = 0.0
scene.view_settings.view_transform = 'Standard'
bpy.context.view_layer.update()

# ---- added for rendering (the .blend has no active camera and no usable light): camera, sun
cam_auto = bpy.data.cameras.new('AutoCamera')
cam_auto.lens = 50.0
cam_auto.sensor_width = 36.0
cam_auto.clip_end = 1000.0
ob_auto_camera = bpy.data.objects.new('AutoCamera', cam_auto)
scene.collection.objects.link(ob_auto_camera)
ob_auto_camera.location = (2.00201, -2.40241, 1.44061)
ob_auto_camera.rotation_euler = (1.09748, -7.21219e-08, 0.694738)
scene.camera = ob_auto_camera
light_auto_sun = bpy.data.lights.new('AutoSun', 'SUN')
light_auto_sun.energy = 3.0
light_auto_sun.angle = 0.0523599
ob_auto_sun = bpy.data.objects.new('AutoSun', light_auto_sun)
scene.collection.objects.link(ob_auto_sun)
ob_auto_sun.rotation_euler = (0.872665, 0.174533, 0.523599)
bpy.context.view_layer.update()
